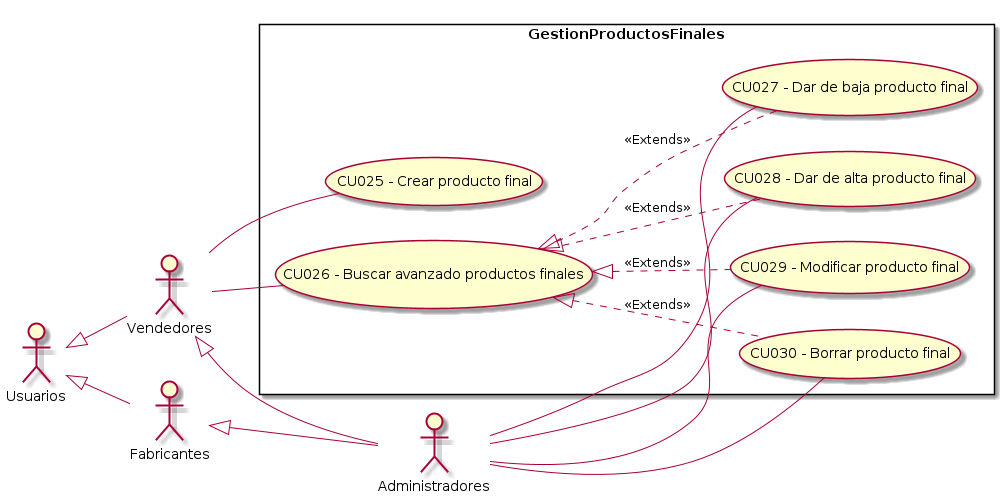

The diagram above was rendered by PlantUML. Its source (embedded in the PNG):
@startuml GestionProductosFinales
top to bottom direction
:Usuarios: 
:Administradores: 
:Vendedores:
:Fabricantes:

Usuarios <|-- Vendedores
Usuarios <|-- Fabricantes
Vendedores <|-- Administradores
Fabricantes <|-- Administradores

 left to right direction

rectangle GestionProductosFinales{
    UseCase "CU025 - Crear producto final" as C
    UseCase "CU026 - Buscar avanzado productos finales" as BA
    UseCase "CU027 - Dar de baja producto final" as DB
    UseCase "CU028 - Dar de alta producto final" as DA
    UseCase "CU029 - Modificar producto final" as M
    UseCase "CU030 - Borrar producto final" as B
    BA <|.. M : <<Extends>>
    BA <|.. DA : <<Extends>>
    BA <|.. DB : <<Extends>>
    BA <|.. B : <<Extends>>
}
    Vendedores -- BA
    Vendedores -- C
    Administradores -- B
    Administradores -- DB
    Administradores -- DA
    Administradores -- M

@enduml